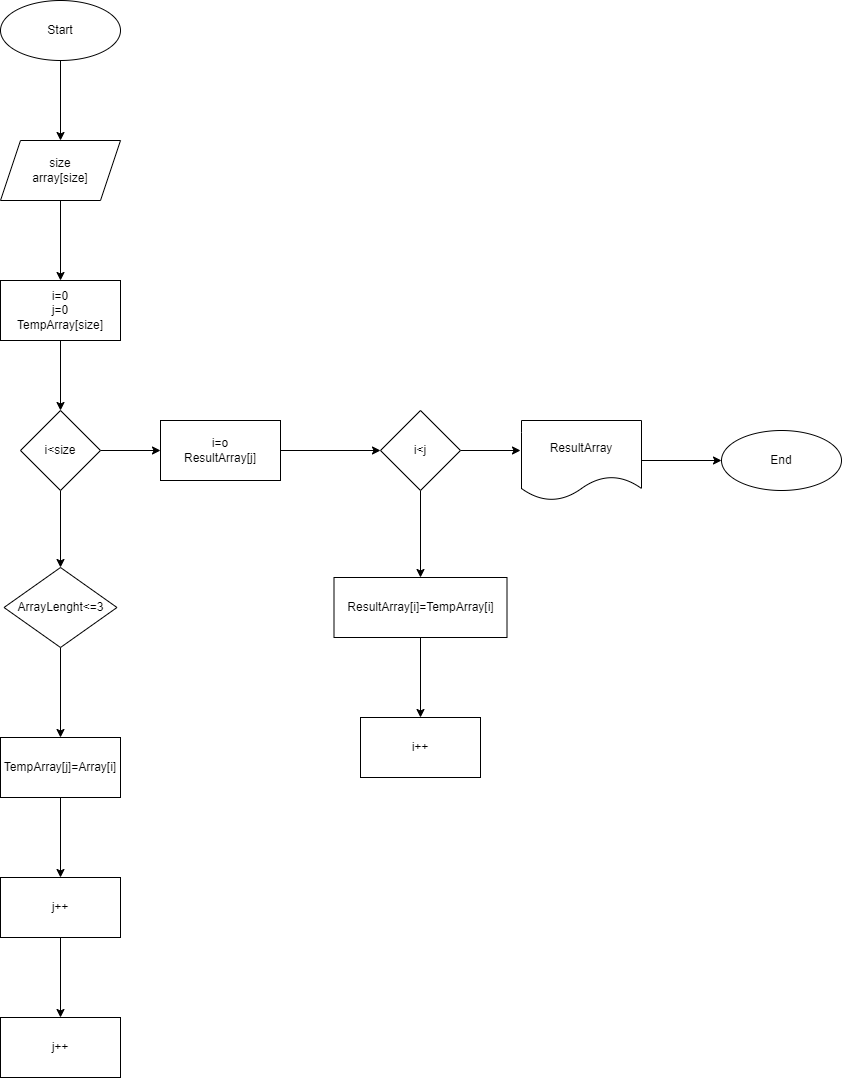

The diagram above was exported from draw.io. Its source (the exported page's mxGraphModel, read from the mxfile embedded in the PNG):
<mxGraphModel dx="855" dy="338" grid="0" gridSize="10" guides="1" tooltips="1" connect="1" arrows="1" fold="1" page="0" pageScale="1" pageWidth="827" pageHeight="1169" math="0" shadow="0">
  <root>
    <mxCell id="0" />
    <mxCell id="1" parent="0" />
    <mxCell id="5" value="" style="edgeStyle=none;html=1;" edge="1" parent="1" source="3" target="4">
      <mxGeometry relative="1" as="geometry" />
    </mxCell>
    <mxCell id="3" value="Start" style="ellipse;whiteSpace=wrap;html=1;" vertex="1" parent="1">
      <mxGeometry x="150" y="30" width="120" height="60" as="geometry" />
    </mxCell>
    <mxCell id="7" value="" style="edgeStyle=none;html=1;fontColor=default;" edge="1" parent="1" source="4" target="6">
      <mxGeometry relative="1" as="geometry" />
    </mxCell>
    <mxCell id="4" value="size&lt;br&gt;array[size]" style="shape=parallelogram;perimeter=parallelogramPerimeter;fixedSize=1;strokeColor=default;fillColor=default;shadow=0;rounded=0;sketch=0;fontColor=default;html=1;whiteSpace=wrap;gradientColor=none;" vertex="1" parent="1">
      <mxGeometry x="150" y="170" width="120" height="60" as="geometry" />
    </mxCell>
    <mxCell id="9" value="" style="edgeStyle=none;html=1;fontColor=default;" edge="1" parent="1" source="6" target="8">
      <mxGeometry relative="1" as="geometry" />
    </mxCell>
    <mxCell id="6" value="i=0&lt;br&gt;j=0&lt;br&gt;TempArray[size]" style="whiteSpace=wrap;html=1;shadow=0;rounded=0;sketch=0;gradientColor=none;" vertex="1" parent="1">
      <mxGeometry x="150" y="310" width="120" height="60" as="geometry" />
    </mxCell>
    <mxCell id="11" value="" style="edgeStyle=none;html=1;fontColor=default;" edge="1" parent="1" source="8" target="10">
      <mxGeometry relative="1" as="geometry" />
    </mxCell>
    <mxCell id="24" value="" style="edgeStyle=none;html=1;fontColor=default;" edge="1" parent="1" source="8" target="23">
      <mxGeometry relative="1" as="geometry" />
    </mxCell>
    <mxCell id="8" value="i&amp;lt;size" style="rhombus;whiteSpace=wrap;html=1;shadow=0;rounded=0;sketch=0;gradientColor=none;" vertex="1" parent="1">
      <mxGeometry x="170" y="440" width="80" height="80" as="geometry" />
    </mxCell>
    <mxCell id="13" value="" style="edgeStyle=none;html=1;fontColor=default;" edge="1" parent="1" source="10" target="12">
      <mxGeometry relative="1" as="geometry" />
    </mxCell>
    <mxCell id="10" value="i=o&lt;br&gt;ResultArray[j]" style="whiteSpace=wrap;html=1;shadow=0;rounded=0;sketch=0;gradientColor=none;" vertex="1" parent="1">
      <mxGeometry x="310" y="450" width="120" height="60" as="geometry" />
    </mxCell>
    <mxCell id="15" value="" style="edgeStyle=none;html=1;fontColor=default;" edge="1" parent="1" source="12" target="14">
      <mxGeometry relative="1" as="geometry" />
    </mxCell>
    <mxCell id="19" value="" style="edgeStyle=none;html=1;fontColor=default;" edge="1" parent="1" source="12">
      <mxGeometry relative="1" as="geometry">
        <mxPoint x="670" y="480" as="targetPoint" />
      </mxGeometry>
    </mxCell>
    <mxCell id="12" value="i&amp;lt;j" style="rhombus;whiteSpace=wrap;html=1;shadow=0;rounded=0;sketch=0;gradientColor=none;" vertex="1" parent="1">
      <mxGeometry x="530" y="440" width="80" height="80" as="geometry" />
    </mxCell>
    <mxCell id="17" value="" style="edgeStyle=none;html=1;fontColor=default;" edge="1" parent="1" source="14" target="16">
      <mxGeometry relative="1" as="geometry" />
    </mxCell>
    <mxCell id="14" value="ResultArray[i]=TempArray[i]" style="whiteSpace=wrap;html=1;shadow=0;rounded=0;sketch=0;gradientColor=none;" vertex="1" parent="1">
      <mxGeometry x="483.5" y="607" width="173" height="60" as="geometry" />
    </mxCell>
    <mxCell id="16" value="i++" style="whiteSpace=wrap;html=1;shadow=0;rounded=0;sketch=0;gradientColor=none;" vertex="1" parent="1">
      <mxGeometry x="510" y="747" width="120" height="60" as="geometry" />
    </mxCell>
    <mxCell id="22" value="" style="edgeStyle=none;html=1;fontColor=default;" edge="1" parent="1" source="20" target="21">
      <mxGeometry relative="1" as="geometry" />
    </mxCell>
    <mxCell id="20" value="ResultArray" style="shape=document;whiteSpace=wrap;html=1;boundedLbl=1;rounded=0;shadow=0;sketch=0;fontColor=default;strokeColor=default;fillColor=default;gradientColor=none;" vertex="1" parent="1">
      <mxGeometry x="671" y="450" width="120" height="80" as="geometry" />
    </mxCell>
    <mxCell id="21" value="End" style="ellipse;whiteSpace=wrap;html=1;rounded=0;shadow=0;sketch=0;gradientColor=none;" vertex="1" parent="1">
      <mxGeometry x="871" y="460" width="120" height="60" as="geometry" />
    </mxCell>
    <mxCell id="26" value="" style="edgeStyle=none;html=1;fontColor=default;" edge="1" parent="1" source="23" target="25">
      <mxGeometry relative="1" as="geometry" />
    </mxCell>
    <mxCell id="23" value="ArrayLenght&amp;lt;=3" style="rhombus;whiteSpace=wrap;html=1;shadow=0;rounded=0;sketch=0;gradientColor=none;" vertex="1" parent="1">
      <mxGeometry x="153.5" y="597" width="113" height="80" as="geometry" />
    </mxCell>
    <mxCell id="28" value="" style="edgeStyle=none;html=1;fontColor=default;" edge="1" parent="1" source="25" target="27">
      <mxGeometry relative="1" as="geometry" />
    </mxCell>
    <mxCell id="25" value="TempArray[j]=Array[i]" style="whiteSpace=wrap;html=1;shadow=0;rounded=0;sketch=0;gradientColor=none;" vertex="1" parent="1">
      <mxGeometry x="150" y="767" width="120" height="60" as="geometry" />
    </mxCell>
    <mxCell id="30" value="" style="edgeStyle=none;html=1;fontColor=default;" edge="1" parent="1" source="27" target="29">
      <mxGeometry relative="1" as="geometry" />
    </mxCell>
    <mxCell id="27" value="j++" style="whiteSpace=wrap;html=1;shadow=0;rounded=0;sketch=0;gradientColor=none;" vertex="1" parent="1">
      <mxGeometry x="150" y="907" width="120" height="60" as="geometry" />
    </mxCell>
    <mxCell id="29" value="j++" style="whiteSpace=wrap;html=1;shadow=0;rounded=0;sketch=0;gradientColor=none;" vertex="1" parent="1">
      <mxGeometry x="150" y="1047" width="120" height="60" as="geometry" />
    </mxCell>
  </root>
</mxGraphModel>